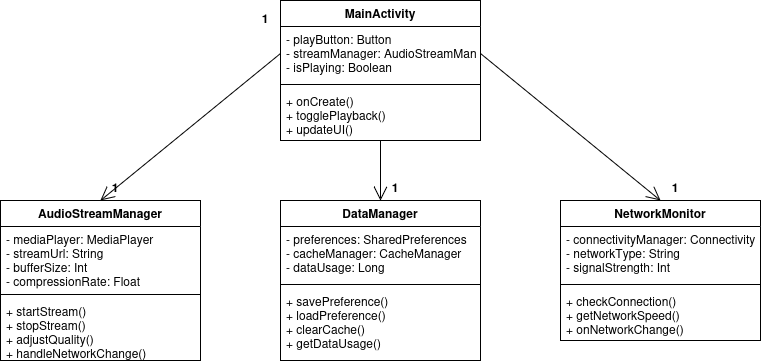

The diagram above was exported from draw.io. Its source (the exported page's mxGraphModel, read from the mxfile embedded in the PNG):
<mxGraphModel dx="1426" dy="795" grid="1" gridSize="10" guides="1" tooltips="1" connect="1" arrows="1" fold="1" page="1" pageScale="1" pageWidth="850" pageHeight="1100" math="0" shadow="0">
  <root>
    <mxCell id="0" />
    <mxCell id="1" parent="0" />
    <mxCell id="2" parent="1" style="swimlane;fontStyle=1;align=center;verticalAlign=top;childLayout=stackLayout;horizontal=1;startSize=26;horizontalStack=0;resizeParent=1;resizeParentMax=0;resizeLast=0;collapsible=1;marginBottom=0;" value="MainActivity" vertex="1">
      <mxGeometry height="140" width="200" x="340" y="40" as="geometry" />
    </mxCell>
    <mxCell id="3" parent="2" style="text;strokeColor=none;fillColor=none;align=left;verticalAlign=top;spacingLeft=4;spacingRight=4;overflow=hidden;rotatable=0;points=[[0,0.5],[1,0.5]];portConstraint=eastwest;" value="- playButton: Button&#10;- streamManager: AudioStreamManager&#10;- isPlaying: Boolean" vertex="1">
      <mxGeometry height="54" width="200" y="26" as="geometry" />
    </mxCell>
    <mxCell id="4" parent="2" style="line;strokeWidth=1;fillColor=none;align=left;verticalAlign=middle;spacingTop=-1;spacingLeft=3;spacingRight=3;rotatable=0;labelPosition=right;points=[];portConstraint=eastwest;" value="" vertex="1">
      <mxGeometry height="8" width="200" y="80" as="geometry" />
    </mxCell>
    <mxCell id="5" parent="2" style="text;strokeColor=none;fillColor=none;align=left;verticalAlign=top;spacingLeft=4;spacingRight=4;overflow=hidden;rotatable=0;points=[[0,0.5],[1,0.5]];portConstraint=eastwest;" value="+ onCreate()&#10;+ togglePlayback()&#10;+ updateUI()" vertex="1">
      <mxGeometry height="52" width="200" y="88" as="geometry" />
    </mxCell>
    <mxCell id="6" parent="1" style="swimlane;fontStyle=1;align=center;verticalAlign=top;childLayout=stackLayout;horizontal=1;startSize=26;horizontalStack=0;resizeParent=1;resizeParentMax=0;resizeLast=0;collapsible=1;marginBottom=0;" value="AudioStreamManager" vertex="1">
      <mxGeometry height="160" width="200" x="60" y="240" as="geometry" />
    </mxCell>
    <mxCell id="7" parent="6" style="text;strokeColor=none;fillColor=none;align=left;verticalAlign=top;spacingLeft=4;spacingRight=4;overflow=hidden;rotatable=0;points=[[0,0.5],[1,0.5]];portConstraint=eastwest;" value="- mediaPlayer: MediaPlayer&#10;- streamUrl: String&#10;- bufferSize: Int&#10;- compressionRate: Float" vertex="1">
      <mxGeometry height="64" width="200" y="26" as="geometry" />
    </mxCell>
    <mxCell id="8" parent="6" style="line;strokeWidth=1;fillColor=none;align=left;verticalAlign=middle;spacingTop=-1;spacingLeft=3;spacingRight=3;rotatable=0;labelPosition=right;points=[];portConstraint=eastwest;" value="" vertex="1">
      <mxGeometry height="8" width="200" y="90" as="geometry" />
    </mxCell>
    <mxCell id="9" parent="6" style="text;strokeColor=none;fillColor=none;align=left;verticalAlign=top;spacingLeft=4;spacingRight=4;overflow=hidden;rotatable=0;points=[[0,0.5],[1,0.5]];portConstraint=eastwest;" value="+ startStream()&#10;+ stopStream()&#10;+ adjustQuality()&#10;+ handleNetworkChange()" vertex="1">
      <mxGeometry height="62" width="200" y="98" as="geometry" />
    </mxCell>
    <mxCell id="10" parent="1" style="swimlane;fontStyle=1;align=center;verticalAlign=top;childLayout=stackLayout;horizontal=1;startSize=26;horizontalStack=0;resizeParent=1;resizeParentMax=0;resizeLast=0;collapsible=1;marginBottom=0;" value="DataManager" vertex="1">
      <mxGeometry height="160" width="200" x="340" y="240" as="geometry" />
    </mxCell>
    <mxCell id="11" parent="10" style="text;strokeColor=none;fillColor=none;align=left;verticalAlign=top;spacingLeft=4;spacingRight=4;overflow=hidden;rotatable=0;points=[[0,0.5],[1,0.5]];portConstraint=eastwest;" value="- preferences: SharedPreferences&#10;- cacheManager: CacheManager&#10;- dataUsage: Long" vertex="1">
      <mxGeometry height="54" width="200" y="26" as="geometry" />
    </mxCell>
    <mxCell id="12" parent="10" style="line;strokeWidth=1;fillColor=none;align=left;verticalAlign=middle;spacingTop=-1;spacingLeft=3;spacingRight=3;rotatable=0;labelPosition=right;points=[];portConstraint=eastwest;" value="" vertex="1">
      <mxGeometry height="8" width="200" y="80" as="geometry" />
    </mxCell>
    <mxCell id="13" parent="10" style="text;strokeColor=none;fillColor=none;align=left;verticalAlign=top;spacingLeft=4;spacingRight=4;overflow=hidden;rotatable=0;points=[[0,0.5],[1,0.5]];portConstraint=eastwest;" value="+ savePreference()&#10;+ loadPreference()&#10;+ clearCache()&#10;+ getDataUsage()" vertex="1">
      <mxGeometry height="72" width="200" y="88" as="geometry" />
    </mxCell>
    <mxCell id="14" parent="1" style="swimlane;fontStyle=1;align=center;verticalAlign=top;childLayout=stackLayout;horizontal=1;startSize=26;horizontalStack=0;resizeParent=1;resizeParentMax=0;resizeLast=0;collapsible=1;marginBottom=0;" value="NetworkMonitor" vertex="1">
      <mxGeometry height="140" width="200" x="620" y="240" as="geometry" />
    </mxCell>
    <mxCell id="15" parent="14" style="text;strokeColor=none;fillColor=none;align=left;verticalAlign=top;spacingLeft=4;spacingRight=4;overflow=hidden;rotatable=0;points=[[0,0.5],[1,0.5]];portConstraint=eastwest;" value="- connectivityManager: ConnectivityManager&#10;- networkType: String&#10;- signalStrength: Int" vertex="1">
      <mxGeometry height="54" width="200" y="26" as="geometry" />
    </mxCell>
    <mxCell id="16" parent="14" style="line;strokeWidth=1;fillColor=none;align=left;verticalAlign=middle;spacingTop=-1;spacingLeft=3;spacingRight=3;rotatable=0;labelPosition=right;points=[];portConstraint=eastwest;" value="" vertex="1">
      <mxGeometry height="8" width="200" y="80" as="geometry" />
    </mxCell>
    <mxCell id="17" parent="14" style="text;strokeColor=none;fillColor=none;align=left;verticalAlign=top;spacingLeft=4;spacingRight=4;overflow=hidden;rotatable=0;points=[[0,0.5],[1,0.5]];portConstraint=eastwest;" value="+ checkConnection()&#10;+ getNetworkSpeed()&#10;+ onNetworkChange()" vertex="1">
      <mxGeometry height="52" width="200" y="88" as="geometry" />
    </mxCell>
    <mxCell id="18" edge="1" parent="1" source="2" style="endArrow=open;endFill=1;endSize=12;html=1;exitX=0.5;exitY=1;exitDx=0;exitDy=0;entryX=0.5;entryY=0;entryDx=0;entryDy=0;" target="10" value="">
      <mxGeometry relative="1" width="160" as="geometry">
        <mxPoint x="340" y="320" as="sourcePoint" />
        <mxPoint x="500" y="320" as="targetPoint" />
      </mxGeometry>
    </mxCell>
    <mxCell id="19" edge="1" parent="1" source="3" style="endArrow=open;endFill=1;endSize=12;html=1;exitX=0;exitY=0.5;exitDx=0;exitDy=0;entryX=0.5;entryY=0;entryDx=0;entryDy=0;" target="6" value="">
      <mxGeometry relative="1" width="160" as="geometry">
        <mxPoint x="340" y="320" as="sourcePoint" />
        <mxPoint x="500" y="320" as="targetPoint" />
      </mxGeometry>
    </mxCell>
    <mxCell id="20" edge="1" parent="1" source="3" style="endArrow=open;endFill=1;endSize=12;html=1;exitX=1;exitY=0.5;exitDx=0;exitDy=0;entryX=0.5;entryY=0;entryDx=0;entryDy=0;" target="14" value="">
      <mxGeometry relative="1" width="160" as="geometry">
        <mxPoint x="340" y="320" as="sourcePoint" />
        <mxPoint x="500" y="320" as="targetPoint" />
      </mxGeometry>
    </mxCell>
    <mxCell id="21" parent="1" style="text;align=center;fontStyle=1;verticalAlign=middle;spacingLeft=3;spacingRight=3;strokeColor=none;rotatable=0;points=[[0,0.5],[1,0.5]];portConstraint=eastwest;" value="1" vertex="1">
      <mxGeometry height="26" width="30" x="310" y="45" as="geometry" />
    </mxCell>
    <mxCell id="22" parent="1" style="text;align=center;fontStyle=1;verticalAlign=middle;spacingLeft=3;spacingRight=3;strokeColor=none;rotatable=0;points=[[0,0.5],[1,0.5]];portConstraint=eastwest;" value="1" vertex="1">
      <mxGeometry height="26" width="30" x="160" y="214" as="geometry" />
    </mxCell>
    <mxCell id="23" parent="1" style="text;align=center;fontStyle=1;verticalAlign=middle;spacingLeft=3;spacingRight=3;strokeColor=none;rotatable=0;points=[[0,0.5],[1,0.5]];portConstraint=eastwest;" value="1" vertex="1">
      <mxGeometry height="26" width="30" x="440" y="214" as="geometry" />
    </mxCell>
    <mxCell id="24" parent="1" style="text;align=center;fontStyle=1;verticalAlign=middle;spacingLeft=3;spacingRight=3;strokeColor=none;rotatable=0;points=[[0,0.5],[1,0.5]];portConstraint=eastwest;" value="1" vertex="1">
      <mxGeometry height="26" width="30" x="720" y="214" as="geometry" />
    </mxCell>
  </root>
</mxGraphModel>